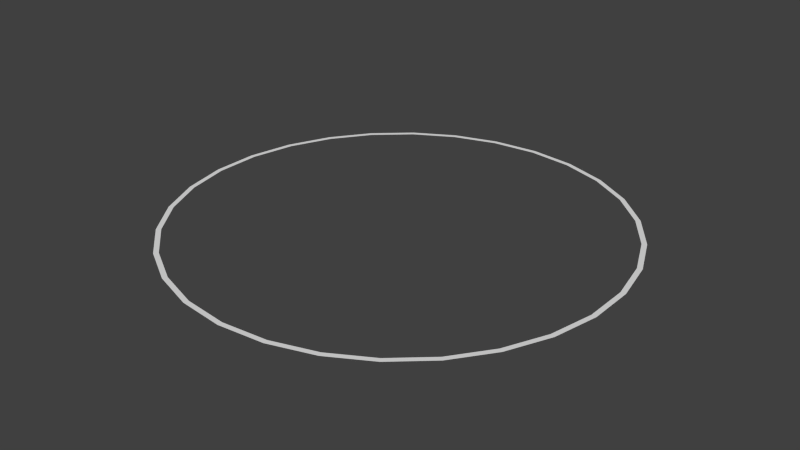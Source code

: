 # Source: ring.blend  (saved by Blender 2.71.0; exported with 4.5.12 LTS)
import bpy
from mathutils import Matrix  # noqa: F401  (used for matrix-valued properties, if any)

bpy.ops.wm.read_factory_settings(use_empty=True)
scene = bpy.context.scene
scene.name = 'Scene'

# ---- collections
col_collection_1 = bpy.data.collections.new('Collection 1'); scene.collection.children.link(col_collection_1)

# ---- world
world_world = bpy.data.worlds.new('World'); scene.world = world_world
world_world.color = (0.05088, 0.05088, 0.05088)
world_world.use_sun_shadow = False
world_world.sun_shadow_jitter_overblur = 0.0
world_world.cycles.sampling_method = 'MANUAL'
world_world.cycles.sample_map_resolution = 256

# ---- meshes
me_circle_001 = bpy.data.meshes.new('Circle.001')
me_circle_001.from_pydata([(8.941e-09, 1.0, 0.0), (-0.2079, 0.9781, 0.0), (-0.4067, 0.9135, 0.0), (-0.5878, 0.809, 0.0), (-0.7431, 0.6691, 0.0), (-0.866, 0.5, 0.0), (-0.9511, 0.309, 0.0), (-0.9945, 0.1045, 0.0), (-0.9945, -0.1045, 0.0), (-0.9511, -0.309, 0.0), (-0.866, -0.5, 0.0), (-0.7431, -0.6691, 0.0), (-0.5878, -0.809, 0.0), (-0.4067, -0.9135, 0.0), (-0.2079, -0.9781, 0.0), (9.636e-08, -1.0, 0.0), (0.2079, -0.9781, 0.0), (0.4067, -0.9135, 0.0), (0.5878, -0.809, 0.0), (0.7431, -0.6691, 0.0), (0.866, -0.5, 0.0), (0.9511, -0.309, 0.0), (0.9945, -0.1045, 0.0), (0.9945, 0.1045, 0.0), (0.9511, 0.309, 0.0), (0.866, 0.5, 0.0), (0.7431, 0.6691, 0.0), (0.5878, 0.809, 0.0), (0.4067, 0.9135, 0.0), (0.2079, 0.9781, 0.0), (1.458e-08, 0.9775, 0.0), (-0.2032, 0.9562, 0.0), (-0.3976, 0.893, 0.0), (-0.5746, 0.7909, 0.0), (-0.7265, 0.6541, 0.0), (-0.8466, 0.4888, 0.0), (-0.9297, 0.3021, 0.0), (-0.9722, 0.1022, 0.0), (-0.9722, -0.1022, 0.0), (-0.9297, -0.3021, 0.0), (-0.8466, -0.4888, 0.0), (-0.7265, -0.6541, 0.0), (-0.5746, -0.7909, 0.0), (-0.3976, -0.893, 0.0), (-0.2032, -0.9562, 0.0), (1e-07, -0.9775, 0.0), (0.2032, -0.9562, 0.0), (0.3976, -0.893, 0.0), (0.5746, -0.7909, 0.0), (0.7265, -0.6541, 0.0), (0.8466, -0.4888, 0.0), (0.9297, -0.3021, 0.0), (0.9722, -0.1022, 0.0), (0.9722, 0.1022, 0.0), (0.9297, 0.3021, 0.0), (0.8466, 0.4888, 0.0), (0.7265, 0.6541, 0.0), (0.5746, 0.7909, 0.0), (0.3976, 0.893, 0.0), (0.2032, 0.9562, 0.0)], [], [(28, 29, 59, 58), (17, 18, 48, 47), (6, 7, 37, 36), (26, 27, 57, 56), (4, 5, 35, 34), (15, 16, 46, 45), (24, 25, 55, 54), (2, 3, 33, 32), (13, 14, 44, 43), (22, 23, 53, 52), (0, 1, 31, 30), (11, 12, 42, 41), (20, 21, 51, 50), (9, 10, 40, 39), (29, 0, 30, 59), (18, 19, 49, 48), (7, 8, 38, 37), (27, 28, 58, 57), (16, 17, 47, 46), (5, 6, 36, 35), (25, 26, 56, 55), (3, 4, 34, 33), (14, 15, 45, 44), (23, 24, 54, 53), (1, 2, 32, 31), (12, 13, 43, 42), (21, 22, 52, 51), (10, 11, 41, 40), (19, 20, 50, 49), (8, 9, 39, 38)])
me_circle_001.polygons.foreach_set('use_smooth', [True] * 30)
me_circle_001.use_remesh_preserve_volume = False
me_circle_001.use_remesh_preserve_attributes = False
me_circle_001.use_mirror_vertex_groups = False
me_circle_001.update()

# ---- objects
ob_ring = bpy.data.objects.new('Ring', me_circle_001)

# ---- transforms, parenting, visibility, modifiers, constraints
ob_ring.location = (0.0, 0.0, 0.0)
ob_ring.lineart.crease_threshold = 0.0

# ---- collection membership
col_collection_1.objects.link(ob_ring)

# ---- scene / render settings (as saved in the file)
scene.frame_start = 1; scene.frame_end = 250; scene.frame_set(1)
scene.render.engine = 'BLENDER_EEVEE_NEXT'
scene.render.resolution_percentage = 50
scene.render.dither_intensity = 0.0
scene.cycles.use_denoising = False
scene.cycles.samples = 10
scene.cycles.sampling_pattern = 'TABULATED_SOBOL'
scene.cycles.light_sampling_threshold = 0.0
scene.cycles.use_adaptive_sampling = False
scene.cycles.use_light_tree = False
scene.cycles.blur_glossy = 0.0
scene.cycles.volume_bounces = 1
scene.cycles.pixel_filter_type = 'GAUSSIAN'
scene.cycles.sample_clamp_indirect = 0.0
scene.view_settings.view_transform = 'Standard'
bpy.context.view_layer.update()

# ---- added for rendering (the .blend has no active camera and no usable light): camera, sun
cam_auto = bpy.data.cameras.new('AutoCamera')
cam_auto.lens = 50.0
cam_auto.sensor_width = 36.0
cam_auto.clip_end = 1000.0
ob_auto_camera = bpy.data.objects.new('AutoCamera', cam_auto)
scene.collection.objects.link(ob_auto_camera)
ob_auto_camera.location = (2.60977, -3.13173, 2.08782)
ob_auto_camera.rotation_euler = (1.09748, -7.21219e-08, 0.694738)
scene.camera = ob_auto_camera
light_auto_sun = bpy.data.lights.new('AutoSun', 'SUN')
light_auto_sun.energy = 3.0
light_auto_sun.angle = 0.0523599
ob_auto_sun = bpy.data.objects.new('AutoSun', light_auto_sun)
scene.collection.objects.link(ob_auto_sun)
ob_auto_sun.rotation_euler = (0.872665, 0.174533, 0.523599)
bpy.context.view_layer.update()
